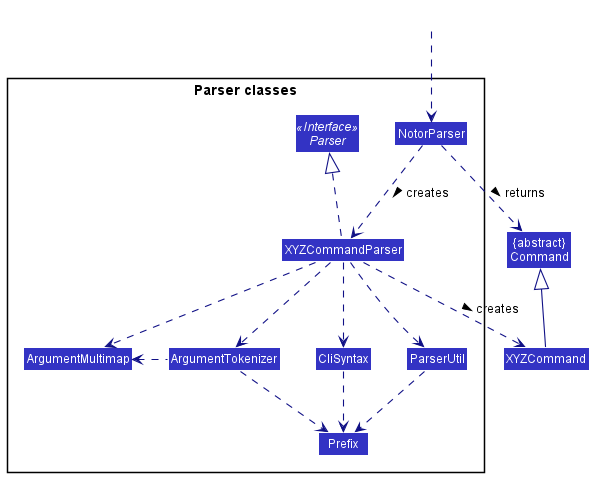

The diagram above was rendered by PlantUML. Its source (embedded in the PNG):
@startuml
!include style.puml
skinparam arrowThickness 1.1
skinparam arrowColor LOGIC_COLOR_T4
skinparam classBackgroundColor LOGIC_COLOR

Class "{abstract}\nCommand" as Command
Class XYZCommand

package "Parser classes"{
Interface Parser <<Interface>>
Class NotorParser
Class XYZCommandParser
Class CliSyntax
Class ParserUtil
Class ArgumentMultimap
Class ArgumentTokenizer
Class Prefix
}

Class HiddenOutside #FFFFFF
HiddenOutside ..> NotorParser

NotorParser .down.> XYZCommandParser: creates >

XYZCommandParser ..> XYZCommand : creates >
NotorParser ..> Command : returns >
XYZCommandParser .up.|> Parser
XYZCommandParser ..> ArgumentMultimap
XYZCommandParser ..> ArgumentTokenizer
ArgumentTokenizer .left.> ArgumentMultimap
XYZCommandParser ..> CliSyntax
CliSyntax ..> Prefix
XYZCommandParser ..> ParserUtil
ParserUtil .down.> Prefix
ArgumentTokenizer .down.> Prefix
XYZCommand -up-|> Command
@enduml